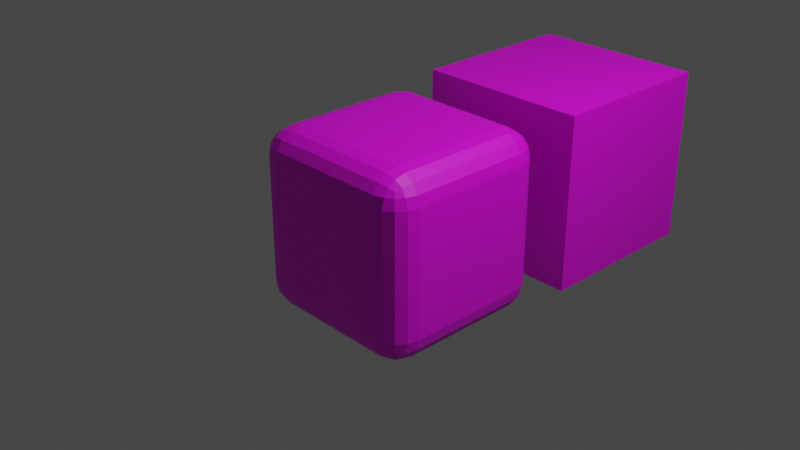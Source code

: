 # Source: demo_object.blend  (saved by Blender 3.5.10; exported with 4.5.12 LTS)
import bpy
from mathutils import Matrix  # noqa: F401  (used for matrix-valued properties, if any)

bpy.ops.wm.read_factory_settings(use_empty=True)
scene = bpy.context.scene
scene.name = 'Scene'

# ---- collections
col_collection = bpy.data.collections.new('Collection'); scene.collection.children.link(col_collection)

# ---- images (referenced by path relative to the original .blend; pixels are not part of the script)
import os
ASSET_DIR = os.environ.get("B2B_ASSET_DIR", "")  # directory of the original .blend (textures are referenced by path, not embedded)
HERE = os.path.dirname(os.path.abspath(__file__))  # packed textures are extracted next to this script under _unpacked/

def load_image(name, relpath, width, height, colorspace="sRGB"):
    """Load a texture the original file referenced (path relative to the .blend, or extracted next to this script)."""
    p = next((c for c in (os.path.join(HERE, relpath), os.path.join(ASSET_DIR, relpath)) if relpath and os.path.exists(c)), "")
    if p:
        img = bpy.data.images.load(p, check_existing=True)
        img.name = name
    else:  # same state as the original file: an image datablock whose file is absent (Cycles renders it pink)
        img = bpy.data.images.new(name, width, height)
        img.source = "FILE"
        img.filepath = "//" + (relpath or name)
    img.colorspace_settings.name = colorspace
    return img
img_sample_png = load_image('sample.png', 'sample.png', 1024, 1024, 'sRGB')

# ---- materials (node trees are filled in below, after node groups)
mat_material = bpy.data.materials.new('Material')
mat_material.alpha_threshold = 0.0
mat_material.use_transparent_shadow = False
mat_material.roughness = 0.5
mat_material.line_color = (0.0, 0.0, 0.0, 1.0)

# ---- material node trees
mat_material.use_nodes = True; mat_material.node_tree.nodes.clear()
_N = mat_material.node_tree.nodes; _L = mat_material.node_tree.links
n0 = _N.new('ShaderNodeOutputMaterial'); n0.name = 'Material Output'; n0.location = (300, 300)
n1 = _N.new('ShaderNodeBsdfPrincipled'); n1.name = 'Principled BSDF'; n1.location = (10, 300)
n1.distribution = 'GGX'
n1.subsurface_method = 'RANDOM_WALK_SKIN'
n1.inputs[3].default_value = 1.45
n1.inputs[27].default_value = (0.0, 0.0, 0.0, 1.0)
n1.inputs[28].default_value = 1.0
n2 = _N.new('ShaderNodeTexImage'); n2.name = 'Image Texture'; n2.location = (-280, 275)
n2.image = img_sample_png
n2.interpolation = 'Cubic'
_L.new(n1.outputs[0], n0.inputs[0])
_L.new(n2.outputs[0], n1.inputs[0])
n0.is_active_output = True

# ---- world
world_world = bpy.data.worlds.new('World'); scene.world = world_world
world_world.use_nodes = True; world_world.node_tree.nodes.clear()
_N = world_world.node_tree.nodes; _L = world_world.node_tree.links
n0 = _N.new('ShaderNodeOutputWorld'); n0.name = 'World Output'; n0.location = (300, 300)
n1 = _N.new('ShaderNodeBackground'); n1.name = 'Background'; n1.location = (10, 300)
n1.inputs[0].default_value = (0.05088, 0.05088, 0.05088, 1.0)
_L.new(n1.outputs[0], n0.inputs[0])
n0.is_active_output = True
world_world.color = (0.05088, 0.05088, 0.05088)
world_world.use_sun_shadow = False
world_world.sun_shadow_jitter_overblur = 0.0

# ---- cameras
cam_camera = bpy.data.cameras.new('Camera')
cam_camera.clip_end = 100.0
cam_camera.ortho_scale = 7.314

# ---- lights
light_light = bpy.data.lights.new('Light', 'POINT')
light_light.transmission_factor = 0.0
light_light.energy = 1000.0
light_light.shadow_soft_size = 0.1
light_light.shadow_maximum_resolution = 0.006
light_light.use_absolute_resolution = True

# ---- meshes
me_cube = bpy.data.meshes.new('Cube')
me_cube.from_pydata([(0.6916, 1.0, 0.6916), (0.6916, 0.6916, 1.0), (1.0, 0.6916, 0.6916), (0.6916, 0.9765, 0.8096), (0.6916, 0.9097, 0.9097), (0.8096, 0.9765, 0.6916), (0.8126, 0.9482, 0.8126), (0.8064, 0.894, 0.894), (0.8696, 0.8696, 0.8696), (0.8096, 0.6916, 0.9765), (0.9097, 0.6916, 0.9097), (0.6916, 0.8096, 0.9765), (0.8126, 0.8126, 0.9482), (0.894, 0.8064, 0.894), (0.9765, 0.8096, 0.6916), (0.9097, 0.9097, 0.6916), (0.9765, 0.6916, 0.8096), (0.9482, 0.8126, 0.8126), (0.894, 0.894, 0.8064), (0.6916, 0.6916, -1.0), (0.6916, 1.0, -0.6916), (1.0, 0.6916, -0.6916), (0.6916, 0.8096, -0.9765), (0.6916, 0.9097, -0.9097), (0.8096, 0.6916, -0.9765), (0.8126, 0.8126, -0.9482), (0.8064, 0.894, -0.894), (0.8696, 0.8696, -0.8696), (0.8096, 0.9765, -0.6916), (0.9097, 0.9097, -0.6916), (0.6916, 0.9765, -0.8096), (0.8126, 0.9482, -0.8126), (0.894, 0.894, -0.8064), (0.9765, 0.6916, -0.8096), (0.9097, 0.6916, -0.9097), (0.9765, 0.8096, -0.6916), (0.9482, 0.8126, -0.8126), (0.894, 0.8064, -0.894), (1.0, -0.6916, 0.6916), (0.6916, -0.6916, 1.0), (0.6916, -1.0, 0.6916), (0.9765, -0.6916, 0.8096), (0.9097, -0.6916, 0.9097), (0.9765, -0.8096, 0.6916), (0.9482, -0.8126, 0.8126), (0.894, -0.8064, 0.894), (0.8696, -0.8696, 0.8696), (0.6916, -0.8096, 0.9765), (0.6916, -0.9097, 0.9097), (0.8096, -0.6916, 0.9765), (0.8126, -0.8126, 0.9482), (0.8064, -0.894, 0.894), (0.8096, -0.9765, 0.6916), (0.9097, -0.9097, 0.6916), (0.6916, -0.9765, 0.8096), (0.8126, -0.9482, 0.8126), (0.894, -0.894, 0.8064), (1.0, -0.6916, -0.6916), (0.6916, -1.0, -0.6916), (0.6916, -0.6916, -1.0), (0.9765, -0.8096, -0.6916), (0.9097, -0.9097, -0.6916), (0.9765, -0.6916, -0.8096), (0.9482, -0.8126, -0.8126), (0.894, -0.894, -0.8064), (0.8696, -0.8696, -0.8696), (0.6916, -0.9765, -0.8096), (0.6916, -0.9097, -0.9097), (0.8096, -0.9765, -0.6916), (0.8126, -0.9482, -0.8126), (0.8064, -0.894, -0.894), (0.8096, -0.6916, -0.9765), (0.9097, -0.6916, -0.9097), (0.6916, -0.8096, -0.9765), (0.8126, -0.8126, -0.9482), (0.894, -0.8064, -0.894), (-0.6916, 1.0, 0.6916), (-1.0, 0.6916, 0.6916), (-0.6916, 0.6916, 1.0), (-0.8096, 0.9765, 0.6916), (-0.9097, 0.9097, 0.6916), (-0.6916, 0.9765, 0.8096), (-0.8126, 0.9482, 0.8126), (-0.894, 0.894, 0.8064), (-0.8696, 0.8696, 0.8696), (-0.9765, 0.6916, 0.8096), (-0.9097, 0.6916, 0.9097), (-0.9765, 0.8096, 0.6916), (-0.9482, 0.8126, 0.8126), (-0.894, 0.8064, 0.894), (-0.6916, 0.8096, 0.9765), (-0.6916, 0.9097, 0.9097), (-0.8096, 0.6916, 0.9765), (-0.8126, 0.8126, 0.9482), (-0.8064, 0.894, 0.894), (-1.0, 0.6916, -0.6916), (-0.6916, 1.0, -0.6916), (-0.6916, 0.6916, -1.0), (-0.9765, 0.8096, -0.6916), (-0.9097, 0.9097, -0.6916), (-0.9765, 0.6916, -0.8096), (-0.9482, 0.8126, -0.8126), (-0.894, 0.894, -0.8064), (-0.8696, 0.8696, -0.8696), (-0.6916, 0.9765, -0.8096), (-0.6916, 0.9097, -0.9097), (-0.8096, 0.9765, -0.6916), (-0.8126, 0.9482, -0.8126), (-0.8064, 0.894, -0.894), (-0.8096, 0.6916, -0.9765), (-0.9097, 0.6916, -0.9097), (-0.6916, 0.8096, -0.9765), (-0.8126, 0.8126, -0.9482), (-0.894, 0.8064, -0.894), (-1.0, -0.6916, 0.6916), (-0.6916, -1.0, 0.6916), (-0.6916, -0.6916, 1.0), (-0.9765, -0.8096, 0.6916), (-0.9097, -0.9097, 0.6916), (-0.9765, -0.6916, 0.8096), (-0.9482, -0.8126, 0.8126), (-0.894, -0.894, 0.8064), (-0.8696, -0.8696, 0.8696), (-0.6916, -0.9765, 0.8096), (-0.6916, -0.9097, 0.9097), (-0.8096, -0.9765, 0.6916), (-0.8126, -0.9482, 0.8126), (-0.8064, -0.894, 0.894), (-0.8096, -0.6916, 0.9765), (-0.9097, -0.6916, 0.9097), (-0.6916, -0.8096, 0.9765), (-0.8126, -0.8126, 0.9482), (-0.894, -0.8064, 0.894), (-0.6916, -0.6916, -1.0), (-0.6916, -1.0, -0.6916), (-1.0, -0.6916, -0.6916), (-0.6916, -0.8096, -0.9765), (-0.6916, -0.9097, -0.9097), (-0.8096, -0.6916, -0.9765), (-0.8126, -0.8126, -0.9482), (-0.8064, -0.894, -0.894), (-0.8696, -0.8696, -0.8696), (-0.8096, -0.9765, -0.6916), (-0.9097, -0.9097, -0.6916), (-0.6916, -0.9765, -0.8096), (-0.8126, -0.9482, -0.8126), (-0.894, -0.894, -0.8064), (-0.9765, -0.6916, -0.8096), (-0.9097, -0.6916, -0.9097), (-0.9765, -0.8096, -0.6916), (-0.9482, -0.8126, -0.8126), (-0.894, -0.8064, -0.894)], [], [(97, 19, 59, 133), (135, 114, 77, 95), (58, 40, 115, 134), (1, 78, 116, 39), (21, 2, 38, 57), (0, 3, 6, 5), (3, 4, 7, 6), (5, 6, 18, 15), (6, 7, 8, 18), (1, 9, 12, 11), (9, 10, 13, 12), (11, 12, 7, 4), (12, 13, 8, 7), (2, 14, 17, 16), (14, 15, 18, 17), (16, 17, 13, 10), (17, 18, 8, 13), (19, 22, 25, 24), (22, 23, 26, 25), (24, 25, 37, 34), (25, 26, 27, 37), (20, 28, 31, 30), (28, 29, 32, 31), (30, 31, 26, 23), (31, 32, 27, 26), (21, 33, 36, 35), (33, 34, 37, 36), (35, 36, 32, 29), (36, 37, 27, 32), (38, 41, 44, 43), (41, 42, 45, 44), (43, 44, 56, 53), (44, 45, 46, 56), (39, 47, 50, 49), (47, 48, 51, 50), (49, 50, 45, 42), (50, 51, 46, 45), (40, 52, 55, 54), (52, 53, 56, 55), (54, 55, 51, 48), (55, 56, 46, 51), (57, 60, 63, 62), (60, 61, 64, 63), (62, 63, 75, 72), (63, 64, 65, 75), (58, 66, 69, 68), (66, 67, 70, 69), (68, 69, 64, 61), (69, 70, 65, 64), (59, 71, 74, 73), (71, 72, 75, 74), (73, 74, 70, 67), (74, 75, 65, 70), (76, 79, 82, 81), (79, 80, 83, 82), (81, 82, 94, 91), (82, 83, 84, 94), (77, 85, 88, 87), (85, 86, 89, 88), (87, 88, 83, 80), (88, 89, 84, 83), (78, 90, 93, 92), (90, 91, 94, 93), (92, 93, 89, 86), (93, 94, 84, 89), (95, 98, 101, 100), (98, 99, 102, 101), (100, 101, 113, 110), (101, 102, 103, 113), (96, 104, 107, 106), (104, 105, 108, 107), (106, 107, 102, 99), (107, 108, 103, 102), (97, 109, 112, 111), (109, 110, 113, 112), (111, 112, 108, 105), (112, 113, 103, 108), (114, 117, 120, 119), (117, 118, 121, 120), (119, 120, 132, 129), (120, 121, 122, 132), (115, 123, 126, 125), (123, 124, 127, 126), (125, 126, 121, 118), (126, 127, 122, 121), (116, 128, 131, 130), (128, 129, 132, 131), (130, 131, 127, 124), (131, 132, 122, 127), (133, 136, 139, 138), (136, 137, 140, 139), (138, 139, 151, 148), (139, 140, 141, 151), (134, 142, 145, 144), (142, 143, 146, 145), (144, 145, 140, 137), (145, 146, 141, 140), (135, 147, 150, 149), (147, 148, 151, 150), (149, 150, 146, 143), (150, 151, 141, 146), (97, 133, 138, 109), (109, 138, 148, 110), (110, 148, 147, 100), (100, 147, 135, 95), (19, 97, 111, 22), (22, 111, 105, 23), (23, 105, 104, 30), (30, 104, 96, 20), (2, 21, 35, 14), (14, 35, 29, 15), (15, 29, 28, 5), (5, 28, 20, 0), (134, 115, 125, 142), (142, 125, 118, 143), (143, 118, 117, 149), (149, 117, 114, 135), (40, 58, 68, 52), (52, 68, 61, 53), (53, 61, 60, 43), (43, 60, 57, 38), (76, 96, 106, 79), (79, 106, 99, 80), (80, 99, 98, 87), (87, 98, 95, 77), (39, 116, 130, 47), (47, 130, 124, 48), (48, 124, 123, 54), (54, 123, 115, 40), (1, 39, 49, 9), (9, 49, 42, 10), (10, 42, 41, 16), (16, 41, 38, 2), (133, 59, 73, 136), (136, 73, 67, 137), (137, 67, 66, 144), (144, 66, 58, 134), (116, 78, 92, 128), (128, 92, 86, 129), (129, 86, 85, 119), (119, 85, 77, 114), (78, 1, 11, 90), (90, 11, 4, 91), (91, 4, 3, 81), (81, 3, 0, 76), (59, 19, 24, 71), (71, 24, 34, 72), (72, 34, 33, 62), (62, 33, 21, 57), (96, 76, 0, 20)])
_uv = me_cube.uv_layers.new(name='UVMap')
_uv.uv.foreach_set('vector', [0.1636, 0.5386, 0.3364, 0.5386, 0.3364, 0.7114, 0.1636, 0.7114, 0.4136, 0.03855, 0.5864, 0.03855, 0.5864, 0.2114, 0.4136, 0.2114, 0.4136, 0.7886, 0.5864, 0.7886, 0.5864, 0.9614, 0.4136, 0.9614, 0.6636, 0.5386, 0.8364, 0.5386, 0.8364, 0.7114, 0.6636, 0.7114, 0.4136, 0.5386, 0.5864, 0.5386, 0.5864, 0.7114, 0.4136, 0.7114, 0.5864, 0.4614, 0.6012, 0.4614, 0.6016, 0.4766, 0.5864, 0.4762, 0.6012, 0.4614, 0.625, 0.4614, 0.625, 0.4758, 0.6016, 0.4766, 0.5864, 0.4762, 0.6016, 0.4766, 0.6008, 0.5, 0.5864, 0.5, 0.6016, 0.4766, 0.625, 0.4758, 0.6196, 0.5, 0.6008, 0.5, 0.6636, 0.5386, 0.6488, 0.5386, 0.6484, 0.5234, 0.6636, 0.5238, 0.6488, 0.5386, 0.625, 0.5386, 0.625, 0.5242, 0.6484, 0.5234, 0.6636, 0.5238, 0.6484, 0.5234, 0.6492, 0.5, 0.6636, 0.5, 0.6484, 0.5234, 0.625, 0.5242, 0.6196, 0.5, 0.6492, 0.5, 0.5864, 0.5386, 0.5864, 0.5238, 0.6016, 0.5234, 0.6012, 0.5386, 0.5864, 0.5238, 0.5864, 0.5, 0.6008, 0.5, 0.6016, 0.5234, 0.6012, 0.5386, 0.6016, 0.5234, 0.625, 0.5242, 0.625, 0.5386, 0.6016, 0.5234, 0.6008, 0.5, 0.6196, 0.5, 0.625, 0.5242, 0.3364, 0.5386, 0.3364, 0.5238, 0.3516, 0.5234, 0.3512, 0.5386, 0.3364, 0.5238, 0.3364, 0.5, 0.3508, 0.5, 0.3516, 0.5234, 0.3512, 0.5386, 0.3516, 0.5234, 0.375, 0.5242, 0.375, 0.5386, 0.3516, 0.5234, 0.3508, 0.5, 0.375, 0.5054, 0.375, 0.5242, 0.4136, 0.4614, 0.4136, 0.4762, 0.3984, 0.4766, 0.3988, 0.4614, 0.4136, 0.4762, 0.4136, 0.5, 0.3992, 0.5, 0.3984, 0.4766, 0.3988, 0.4614, 0.3984, 0.4766, 0.375, 0.4758, 0.375, 0.4614, 0.3984, 0.4766, 0.3992, 0.5, 0.375, 0.5054, 0.375, 0.4758, 0.4136, 0.5386, 0.3988, 0.5386, 0.3984, 0.5234, 0.4136, 0.5238, 0.3988, 0.5386, 0.375, 0.5386, 0.375, 0.5242, 0.3984, 0.5234, 0.4136, 0.5238, 0.3984, 0.5234, 0.3992, 0.5, 0.4136, 0.5, 0.3984, 0.5234, 0.375, 0.5242, 0.375, 0.5054, 0.3992, 0.5, 0.5864, 0.7114, 0.6012, 0.7114, 0.6016, 0.7266, 0.5864, 0.7262, 0.6012, 0.7114, 0.625, 0.7114, 0.625, 0.7258, 0.6016, 0.7266, 0.5864, 0.7262, 0.6016, 0.7266, 0.6008, 0.75, 0.5864, 0.75, 0.6016, 0.7266, 0.625, 0.7258, 0.625, 0.7446, 0.6008, 0.75, 0.6636, 0.7114, 0.6636, 0.7262, 0.6484, 0.7266, 0.6488, 0.7114, 0.6636, 0.7262, 0.6636, 0.75, 0.6492, 0.75, 0.6484, 0.7266, 0.6488, 0.7114, 0.6484, 0.7266, 0.625, 0.7258, 0.625, 0.7114, 0.6484, 0.7266, 0.6492, 0.75, 0.625, 0.7446, 0.625, 0.7258, 0.5864, 0.7886, 0.5864, 0.7738, 0.6016, 0.7734, 0.6012, 0.7886, 0.5864, 0.7738, 0.5864, 0.75, 0.6008, 0.75, 0.6016, 0.7734, 0.6012, 0.7886, 0.6016, 0.7734, 0.625, 0.7742, 0.625, 0.7886, 0.6016, 0.7734, 0.6008, 0.75, 0.625, 0.7446, 0.625, 0.7742, 0.4136, 0.7114, 0.4136, 0.7262, 0.3984, 0.7266, 0.3988, 0.7114, 0.4136, 0.7262, 0.4136, 0.75, 0.3992, 0.75, 0.3984, 0.7266, 0.3988, 0.7114, 0.3984, 0.7266, 0.375, 0.7258, 0.375, 0.7114, 0.3984, 0.7266, 0.3992, 0.75, 0.3804, 0.75, 0.375, 0.7258, 0.4136, 0.7886, 0.3988, 0.7886, 0.3984, 0.7734, 0.4136, 0.7738, 0.3988, 0.7886, 0.375, 0.7886, 0.375, 0.7742, 0.3984, 0.7734, 0.4136, 0.7738, 0.3984, 0.7734, 0.3992, 0.75, 0.4136, 0.75, 0.3984, 0.7734, 0.375, 0.7742, 0.3804, 0.75, 0.3992, 0.75, 0.3364, 0.7114, 0.3512, 0.7114, 0.3516, 0.7266, 0.3364, 0.7262, 0.3512, 0.7114, 0.375, 0.7114, 0.375, 0.7258, 0.3516, 0.7266, 0.3364, 0.7262, 0.3516, 0.7266, 0.3508, 0.75, 0.3364, 0.75, 0.3516, 0.7266, 0.375, 0.7258, 0.3804, 0.75, 0.3508, 0.75, 0.5864, 0.2886, 0.5864, 0.2738, 0.6016, 0.2734, 0.6012, 0.2886, 0.5864, 0.2738, 0.5864, 0.25, 0.6008, 0.25, 0.6016, 0.2734, 0.6012, 0.2886, 0.6016, 0.2734, 0.625, 0.2742, 0.625, 0.2886, 0.6016, 0.2734, 0.6008, 0.25, 0.6087, 0.25, 0.625, 0.2742, 0.5864, 0.2114, 0.6012, 0.2114, 0.6016, 0.2266, 0.5864, 0.2262, 0.6012, 0.2114, 0.625, 0.2114, 0.625, 0.2258, 0.6016, 0.2266, 0.5864, 0.2262, 0.6016, 0.2266, 0.6008, 0.25, 0.5864, 0.25, 0.6016, 0.2266, 0.625, 0.2258, 0.625, 0.2337, 0.6008, 0.25, 0.8364, 0.5386, 0.8364, 0.5238, 0.8516, 0.5234, 0.8512, 0.5386, 0.8364, 0.5238, 0.8364, 0.5, 0.8508, 0.5, 0.8516, 0.5234, 0.8512, 0.5386, 0.8516, 0.5234, 0.875, 0.5242, 0.875, 0.5386, 0.8516, 0.5234, 0.8508, 0.5, 0.8587, 0.5, 0.875, 0.5242, 0.4136, 0.2114, 0.4136, 0.2262, 0.3984, 0.2266, 0.3988, 0.2114, 0.4136, 0.2262, 0.4136, 0.25, 0.3992, 0.25, 0.3984, 0.2266, 0.3988, 0.2114, 0.3984, 0.2266, 0.375, 0.2258, 0.375, 0.2114, 0.3984, 0.2266, 0.3992, 0.25, 0.3913, 0.25, 0.375, 0.2258, 0.4136, 0.2886, 0.3988, 0.2886, 0.3984, 0.2734, 0.4136, 0.2738, 0.3988, 0.2886, 0.375, 0.2886, 0.375, 0.2742, 0.3984, 0.2734, 0.4136, 0.2738, 0.3984, 0.2734, 0.3992, 0.25, 0.4136, 0.25, 0.3984, 0.2734, 0.375, 0.2742, 0.375, 0.2663, 0.3992, 0.25, 0.1636, 0.5386, 0.1488, 0.5386, 0.1484, 0.5234, 0.1636, 0.5238, 0.1488, 0.5386, 0.125, 0.5386, 0.125, 0.5242, 0.1484, 0.5234, 0.1636, 0.5238, 0.1484, 0.5234, 0.1492, 0.5, 0.1636, 0.5, 0.1484, 0.5234, 0.125, 0.5242, 0.125, 0.5163, 0.1492, 0.5, 0.5864, 0.03855, 0.5864, 0.0238, 0.6016, 0.02343, 0.6012, 0.03855, 0.5864, 0.0238, 0.5864, 0.0, 0.6008, 0.0, 0.6016, 0.02343, 0.6012, 0.03855, 0.6016, 0.02343, 0.625, 0.0242, 0.625, 0.03855, 0.6016, 0.02343, 0.6008, 0.0, 0.6087, 0.0, 0.625, 0.0242, 0.5864, 0.9614, 0.6012, 0.9614, 0.6016, 0.9766, 0.5864, 0.9762, 0.6012, 0.9614, 0.625, 0.9614, 0.625, 0.9758, 0.6016, 0.9766, 0.5864, 0.9762, 0.6016, 0.9766, 0.6008, 1.0, 0.5864, 1.0, 0.6016, 0.9766, 0.625, 0.9758, 0.625, 0.9837, 0.6008, 1.0, 0.8364, 0.7114, 0.8512, 0.7114, 0.8516, 0.7266, 0.8364, 0.7262, 0.8512, 0.7114, 0.875, 0.7114, 0.875, 0.7258, 0.8516, 0.7266, 0.8364, 0.7262, 0.8516, 0.7266, 0.8508, 0.75, 0.8364, 0.75, 0.8516, 0.7266, 0.875, 0.7258, 0.875, 0.7337, 0.8508, 0.75, 0.1636, 0.7114, 0.1636, 0.7262, 0.1484, 0.7266, 0.1488, 0.7114, 0.1636, 0.7262, 0.1636, 0.75, 0.1492, 0.75, 0.1484, 0.7266, 0.1488, 0.7114, 0.1484, 0.7266, 0.125, 0.7258, 0.125, 0.7114, 0.1484, 0.7266, 0.1492, 0.75, 0.1413, 0.75, 0.125, 0.7258, 0.4136, 0.9614, 0.4136, 0.9762, 0.3984, 0.9766, 0.3988, 0.9614, 0.4136, 0.9762, 0.4136, 1.0, 0.3992, 1.0, 0.3984, 0.9766, 0.3988, 0.9614, 0.3984, 0.9766, 0.375, 0.9758, 0.375, 0.9614, 0.3984, 0.9766, 0.3992, 1.0, 0.3913, 1.0, 0.375, 0.9758, 0.4136, 0.03855, 0.3988, 0.03855, 0.3984, 0.02343, 0.4136, 0.0238, 0.3988, 0.03855, 0.375, 0.03855, 0.375, 0.0242, 0.3984, 0.02343, 0.4136, 0.0238, 0.3984, 0.02343, 0.3992, 0.0, 0.4136, 0.0, 0.3984, 0.02343, 0.375, 0.0242, 0.375, 0.01629, 0.3992, 0.0, 0.1636, 0.5386, 0.1636, 0.7114, 0.1488, 0.7114, 0.1488, 0.5386, 0.1488, 0.5386, 0.1488, 0.7114, 0.125, 0.7114, 0.125, 0.5386, 0.375, 0.2114, 0.375, 0.03855, 0.3988, 0.03855, 0.3988, 0.2114, 0.3988, 0.2114, 0.3988, 0.03855, 0.4136, 0.03855, 0.4136, 0.2114, 0.3364, 0.5386, 0.1636, 0.5386, 0.1636, 0.5238, 0.3364, 0.5238, 0.3364, 0.5238, 0.1636, 0.5238, 0.1636, 0.5, 0.3364, 0.5, 0.375, 0.4614, 0.375, 0.2886, 0.3988, 0.2886, 0.3988, 0.4614, 0.3988, 0.4614, 0.3988, 0.2886, 0.4136, 0.2886, 0.4136, 0.4614, 0.5864, 0.5386, 0.4136, 0.5386, 0.4136, 0.5238, 0.5864, 0.5238, 0.5864, 0.5238, 0.4136, 0.5238, 0.4136, 0.5, 0.5864, 0.5, 0.5864, 0.5, 0.4136, 0.5, 0.4136, 0.4762, 0.5864, 0.4762, 0.5864, 0.4762, 0.4136, 0.4762, 0.4136, 0.4614, 0.5864, 0.4614, 0.4136, 0.9614, 0.5864, 0.9614, 0.5864, 0.9762, 0.4136, 0.9762, 0.4136, 0.9762, 0.5864, 0.9762, 0.5864, 1.0, 0.4136, 1.0, 0.4136, 0.0, 0.5864, 0.0, 0.5864, 0.0238, 0.4136, 0.0238, 0.4136, 0.0238, 0.5864, 0.0238, 0.5864, 0.03855, 0.4136, 0.03855, 0.5864, 0.7886, 0.4136, 0.7886, 0.4136, 0.7738, 0.5864, 0.7738, 0.5864, 0.7738, 0.4136, 0.7738, 0.4136, 0.75, 0.5864, 0.75, 0.5864, 0.75, 0.4136, 0.75, 0.4136, 0.7262, 0.5864, 0.7262, 0.5864, 0.7262, 0.4136, 0.7262, 0.4136, 0.7114, 0.5864, 0.7114, 0.5864, 0.2886, 0.4136, 0.2886, 0.4136, 0.2738, 0.5864, 0.2738, 0.5864, 0.2738, 0.4136, 0.2738, 0.4136, 0.25, 0.5864, 0.25, 0.5864, 0.25, 0.4136, 0.25, 0.4136, 0.2262, 0.5864, 0.2262, 0.5864, 0.2262, 0.4136, 0.2262, 0.4136, 0.2114, 0.5864, 0.2114, 0.6636, 0.7114, 0.8364, 0.7114, 0.8364, 0.7262, 0.6636, 0.7262, 0.6636, 0.7262, 0.8364, 0.7262, 0.8364, 0.75, 0.6636, 0.75, 0.625, 0.7886, 0.625, 0.9614, 0.6012, 0.9614, 0.6012, 0.7886, 0.6012, 0.7886, 0.6012, 0.9614, 0.5864, 0.9614, 0.5864, 0.7886, 0.6636, 0.5386, 0.6636, 0.7114, 0.6488, 0.7114, 0.6488, 0.5386, 0.6488, 0.5386, 0.6488, 0.7114, 0.625, 0.7114, 0.625, 0.5386, 0.625, 0.5386, 0.625, 0.7114, 0.6012, 0.7114, 0.6012, 0.5386, 0.6012, 0.5386, 0.6012, 0.7114, 0.5864, 0.7114, 0.5864, 0.5386, 0.1636, 0.7114, 0.3364, 0.7114, 0.3364, 0.7262, 0.1636, 0.7262, 0.1636, 0.7262, 0.3364, 0.7262, 0.3364, 0.75, 0.1636, 0.75, 0.375, 0.9614, 0.375, 0.7886, 0.3988, 0.7886, 0.3988, 0.9614, 0.3988, 0.9614, 0.3988, 0.7886, 0.4136, 0.7886, 0.4136, 0.9614, 0.8364, 0.7114, 0.8364, 0.5386, 0.8512, 0.5386, 0.8512, 0.7114, 0.8512, 0.7114, 0.8512, 0.5386, 0.875, 0.5386, 0.875, 0.7114, 0.625, 0.03855, 0.625, 0.2114, 0.6012, 0.2114, 0.6012, 0.03855, 0.6012, 0.03855, 0.6012, 0.2114, 0.5864, 0.2114, 0.5864, 0.03855, 0.8364, 0.5386, 0.6636, 0.5386, 0.6636, 0.5238, 0.8364, 0.5238, 0.8364, 0.5238, 0.6636, 0.5238, 0.6636, 0.5, 0.8364, 0.5, 0.625, 0.2886, 0.625, 0.4614, 0.6012, 0.4614, 0.6012, 0.2886, 0.6012, 0.2886, 0.6012, 0.4614, 0.5864, 0.4614, 0.5864, 0.2886, 0.3364, 0.7114, 0.3364, 0.5386, 0.3512, 0.5386, 0.3512, 0.7114, 0.3512, 0.7114, 0.3512, 0.5386, 0.375, 0.5386, 0.375, 0.7114, 0.375, 0.7114, 0.375, 0.5386, 0.3988, 0.5386, 0.3988, 0.7114, 0.3988, 0.7114, 0.3988, 0.5386, 0.4136, 0.5386, 0.4136, 0.7114, 0.4136, 0.2886, 0.5864, 0.2886, 0.5864, 0.4614, 0.4136, 0.4614])
me_cube.materials.append(mat_material)
me_cube.use_mirror_vertex_groups = False
me_cube.update()
me_cube_001 = bpy.data.meshes.new('Cube.001')
me_cube_001.from_pydata([(-1.0, -1.0, -1.0), (-1.0, -1.0, 1.0), (-1.0, 1.0, -1.0), (-1.0, 1.0, 1.0), (1.0, -1.0, -1.0), (1.0, -1.0, 1.0), (1.0, 1.0, -1.0), (1.0, 1.0, 1.0)], [], [(0, 1, 3, 2), (2, 3, 7, 6), (6, 7, 5, 4), (4, 5, 1, 0), (2, 6, 4, 0), (7, 3, 1, 5)])
_uv = me_cube_001.uv_layers.new(name='UVMap')
_uv.uv.foreach_set('vector', [0.375, 0.0, 0.625, 0.0, 0.625, 0.25, 0.375, 0.25, 0.375, 0.25, 0.625, 0.25, 0.625, 0.5, 0.375, 0.5, 0.375, 0.5, 0.625, 0.5, 0.625, 0.75, 0.375, 0.75, 0.375, 0.75, 0.625, 0.75, 0.625, 1.0, 0.375, 1.0, 0.125, 0.5, 0.375, 0.5, 0.375, 0.75, 0.125, 0.75, 0.625, 0.5, 0.875, 0.5, 0.875, 0.75, 0.625, 0.75])
me_cube_001.materials.append(mat_material)
me_cube_001.update()

# ---- objects
ob_cube = bpy.data.objects.new('Cube', me_cube)
ob_light = bpy.data.objects.new('Light', light_light)
ob_camera = bpy.data.objects.new('Camera', cam_camera)
ob_cube_001 = bpy.data.objects.new('Cube.001', me_cube_001)

# ---- transforms, parenting, visibility, modifiers, constraints
ob_cube.location = (0.0, 0.0, 0.0)
ob_cube.lock_rotations_4d = False
ob_cube.empty_display_type = 'ARROWS'
ob_cube.lineart.crease_threshold = 0.0
ob_light.location = (4.076, 1.005, 5.904)
ob_light.rotation_euler = (0.6503, 0.05522, 1.866)
ob_light.lock_rotations_4d = False
ob_light.empty_display_type = 'ARROWS'
ob_light.color = (0.0, 0.0, 0.0, 0.0)
ob_light.lineart.crease_threshold = 0.0
ob_camera.location = (7.359, -6.926, 4.958)
ob_camera.rotation_euler = (1.109, 0.0, 0.8149)
ob_camera.lock_rotations_4d = False
ob_camera.empty_display_type = 'ARROWS'
ob_camera.color = (0.0, 0.0, 0.0, 0.0)
ob_camera.display_type = 'WIRE'
ob_camera.lineart.crease_threshold = 0.0
ob_cube_001.location = (0.0, 2.455, 0.0)

# ---- collection membership
col_collection.objects.link(ob_cube)
col_collection.objects.link(ob_light)
col_collection.objects.link(ob_camera)
col_collection.objects.link(ob_cube_001)

# ---- scene / render settings (as saved in the file)
scene.camera = ob_camera
scene.frame_start = 1; scene.frame_end = 250; scene.frame_set(1)
scene.render.engine = 'BLENDER_EEVEE_NEXT'
scene.cycles.sampling_pattern = 'TABULATED_SOBOL'
scene.view_settings.view_transform = 'Filmic'
bpy.context.view_layer.update()
